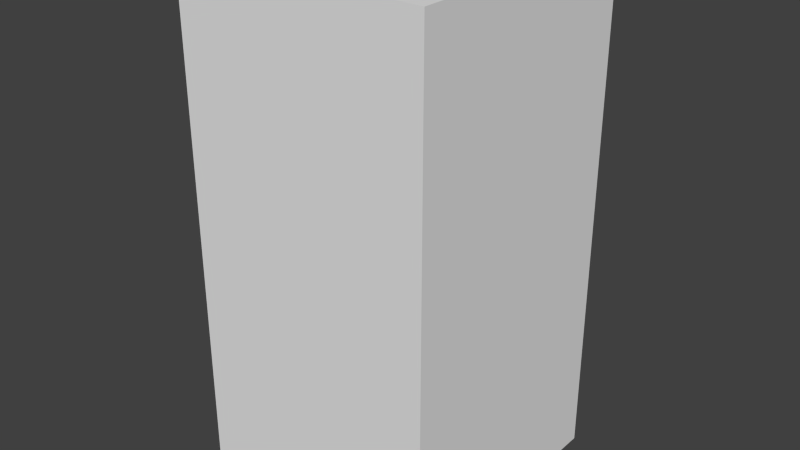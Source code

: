 # Source: yellowDropFive.blend  (saved by Blender 2.68.0; exported with 4.5.12 LTS)
import bpy
from mathutils import Matrix  # noqa: F401  (used for matrix-valued properties, if any)

bpy.ops.wm.read_factory_settings(use_empty=True)
scene = bpy.context.scene
scene.name = 'Scene'

# ---- collections
col_collection_1 = bpy.data.collections.new('Collection 1'); scene.collection.children.link(col_collection_1)

# ---- world
world_world = bpy.data.worlds.new('World'); scene.world = world_world
world_world.color = (0.05088, 0.05088, 0.05088)
world_world.use_sun_shadow = False
world_world.sun_shadow_jitter_overblur = 0.0
world_world.cycles.sampling_method = 'MANUAL'
world_world.cycles.sample_map_resolution = 256

# ---- meshes
me_yellowdropfive = bpy.data.meshes.new('yellowDropFive')
me_yellowdropfive.from_pydata([(-0.5, -0.5, -1.0), (-0.5, 0.5, -1.0), (0.5, 0.5, -1.0), (0.5, -0.5, -1.0), (-0.5, -0.5, 1.0), (-0.5, 0.5, 1.0), (0.5, 0.5, 1.0), (0.5, -0.5, 1.0)], [], [(4, 5, 1, 0), (5, 6, 2, 1), (6, 7, 3, 2), (7, 4, 0, 3), (0, 1, 2, 3), (7, 6, 5, 4)])
me_yellowdropfive.use_remesh_preserve_volume = False
me_yellowdropfive.use_remesh_preserve_attributes = False
me_yellowdropfive.use_mirror_vertex_groups = False
me_yellowdropfive.update()

# ---- objects
ob_yellowdropfive = bpy.data.objects.new('yellowDropFive', me_yellowdropfive)

# ---- transforms, parenting, visibility, modifiers, constraints
ob_yellowdropfive.location = (0.0, 0.0, 0.0)
ob_yellowdropfive.lineart.crease_threshold = 0.0

# ---- collection membership
col_collection_1.objects.link(ob_yellowdropfive)

# ---- scene / render settings (as saved in the file)
scene.frame_start = 1; scene.frame_end = 250; scene.frame_set(1)
scene.render.engine = 'BLENDER_EEVEE_NEXT'
scene.render.image_settings.color_mode = 'RGB'
scene.render.image_settings.compression = 90
scene.render.resolution_percentage = 50
scene.render.dither_intensity = 0.0
scene.cycles.use_denoising = False
scene.cycles.samples = 10
scene.cycles.sampling_pattern = 'TABULATED_SOBOL'
scene.cycles.light_sampling_threshold = 0.0
scene.cycles.use_adaptive_sampling = False
scene.cycles.use_light_tree = False
scene.cycles.blur_glossy = 0.0
scene.cycles.volume_bounces = 1
scene.cycles.pixel_filter_type = 'GAUSSIAN'
scene.cycles.sample_clamp_indirect = 0.0
scene.view_settings.view_transform = 'Standard'
bpy.context.view_layer.update()

# ---- added for rendering (the .blend has no active camera and no usable light): camera, sun
cam_auto = bpy.data.cameras.new('AutoCamera')
cam_auto.lens = 50.0
cam_auto.sensor_width = 36.0
cam_auto.clip_end = 1000.0
ob_auto_camera = bpy.data.objects.new('AutoCamera', cam_auto)
scene.collection.objects.link(ob_auto_camera)
ob_auto_camera.location = (2.26633, -2.71959, 1.81306)
ob_auto_camera.rotation_euler = (1.09748, -7.21219e-08, 0.694738)
scene.camera = ob_auto_camera
light_auto_sun = bpy.data.lights.new('AutoSun', 'SUN')
light_auto_sun.energy = 3.0
light_auto_sun.angle = 0.0523599
ob_auto_sun = bpy.data.objects.new('AutoSun', light_auto_sun)
scene.collection.objects.link(ob_auto_sun)
ob_auto_sun.rotation_euler = (0.872665, 0.174533, 0.523599)
bpy.context.view_layer.update()
